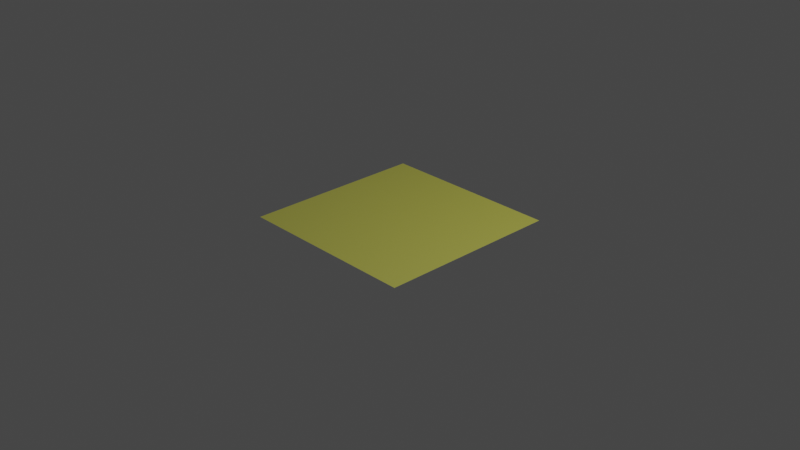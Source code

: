 # Source: nodes_basic.blend  (saved by Blender 2.93.21; exported with 4.5.12 LTS)
import bpy
from mathutils import Matrix  # noqa: F401  (used for matrix-valued properties, if any)

bpy.ops.wm.read_factory_settings(use_empty=True)
scene = bpy.context.scene
scene.name = 'Scene'

# ---- collections
col_collection = bpy.data.collections.new('Collection'); scene.collection.children.link(col_collection)

# ---- images (referenced by path relative to the original .blend; pixels are not part of the script)
import os
ASSET_DIR = os.environ.get("B2B_ASSET_DIR", "")  # directory of the original .blend (textures are referenced by path, not embedded)
HERE = os.path.dirname(os.path.abspath(__file__))  # packed textures are extracted next to this script under _unpacked/

def load_image(name, relpath, width, height, colorspace="sRGB"):
    """Load a texture the original file referenced (path relative to the .blend, or extracted next to this script)."""
    p = next((c for c in (os.path.join(HERE, relpath), os.path.join(ASSET_DIR, relpath)) if relpath and os.path.exists(c)), "")
    if p:
        img = bpy.data.images.load(p, check_existing=True)
        img.name = name
    else:  # same state as the original file: an image datablock whose file is absent (Cycles renders it pink)
        img = bpy.data.images.new(name, width, height)
        img.source = "FILE"
        img.filepath = "//" + (relpath or name)
    img.colorspace_settings.name = colorspace
    return img
img_texture_circle_png = load_image('texture_circle.png', 'texture_circle.png', 1024, 1024, 'sRGB')

# ---- materials (node trees are filled in below, after node groups)
mat_material_001 = bpy.data.materials.new('Material.001')
mat_material_001.use_transparent_shadow = False

# ---- material node trees
mat_material_001.use_nodes = True; mat_material_001.node_tree.nodes.clear()
_N = mat_material_001.node_tree.nodes; _L = mat_material_001.node_tree.links
n0 = _N.new('ShaderNodeTexCoord'); n0.name = 'Texture Coordinate'; n0.location = (-739, 129)
n1 = _N.new('ShaderNodeMapping'); n1.name = 'Mapping'; n1.location = (-529, 146)
n1.width = 240
n1.inputs[1].default_value = (3.3, 0.0, 0.0)
n1.inputs[3].default_value = (-3.0, -3.0, -3.0)
n2 = _N.new('ShaderNodeBsdfDiffuse'); n2.name = 'Diffuse BSDF'; n2.location = (70, 44)
n2.inputs[0].default_value = (0.7999, 0.8, 0.03403, 1.0)
n3 = _N.new('ShaderNodeBsdfAnisotropic'); n3.name = 'Glossy BSDF'; n3.location = (168, -118)
n3.distribution = 'GGX'
n3.inputs[0].default_value = (0.8, 0.6592, 0.6773, 1.0)
n3.inputs[1].default_value = 0.09231
n4 = _N.new('ShaderNodeOutputMaterial'); n4.name = 'Material Output'; n4.location = (910, 76)
n5 = _N.new('ShaderNodeMixShader'); n5.name = 'Mix Shader.001'; n5.location = (691, 96)
n6 = _N.new('ShaderNodeMixShader'); n6.name = 'Mix Shader'; n6.location = (417, 97)
n7 = _N.new('ShaderNodeBsdfAnisotropic'); n7.name = 'Glossy BSDF.001'; n7.location = (409, -92)
n7.distribution = 'GGX'
n7.inputs[0].default_value = (0.0001704, 0.0, 0.8, 1.0)
n8 = _N.new('ShaderNodeTexImage'); n8.name = 'Image Texture'; n8.location = (-239, 131)
n8.image = img_texture_circle_png
n9 = _N.new('ShaderNodeTexImage'); n9.name = 'Image Texture.001'; n9.location = (-239, 131)
n9.image = img_texture_circle_png
n10 = _N.new('ShaderNodeTexImage'); n10.name = 'Image Texture.002'; n10.location = (221, 430)
n10.image = img_texture_circle_png
_L.new(n2.outputs[0], n6.inputs[1])
_L.new(n1.outputs[0], n8.inputs[0])
_L.new(n0.outputs[2], n1.inputs[0])
_L.new(n8.outputs[0], n6.inputs[0])
_L.new(n3.outputs[0], n6.inputs[2])
_L.new(n5.outputs[0], n4.inputs[0])
_L.new(n7.outputs[0], n5.inputs[2])
_L.new(n6.outputs[0], n5.inputs[1])
_L.new(n10.outputs[0], n5.inputs[0])
n4.is_active_output = True

# ---- world
world_world = bpy.data.worlds.new('World'); scene.world = world_world
world_world.use_nodes = True; world_world.node_tree.nodes.clear()
_N = world_world.node_tree.nodes; _L = world_world.node_tree.links
n0 = _N.new('ShaderNodeOutputWorld'); n0.name = 'World Output'; n0.location = (300, 300)
n1 = _N.new('ShaderNodeBackground'); n1.name = 'Background'; n1.location = (10, 300)
n1.inputs[0].default_value = (0.05088, 0.05088, 0.05088, 1.0)
_L.new(n1.outputs[0], n0.inputs[0])
n0.is_active_output = True
world_world.color = (0.05088, 0.05088, 0.05088)
world_world.use_sun_shadow = False
world_world.sun_shadow_jitter_overblur = 0.0

# ---- cameras
cam_camera = bpy.data.cameras.new('Camera')
cam_camera.clip_end = 100.0
cam_camera.ortho_scale = 7.314

# ---- lights
light_light = bpy.data.lights.new('Light', 'POINT')
light_light.transmission_factor = 0.0
light_light.energy = 1000.0
light_light.shadow_soft_size = 0.1
light_light.shadow_maximum_resolution = 0.006
light_light.use_absolute_resolution = True

# ---- meshes
me_plane = bpy.data.meshes.new('Plane')
me_plane.from_pydata([(-1.0, -1.0, 0.0), (1.0, -1.0, 0.0), (-1.0, 1.0, 0.0), (1.0, 1.0, 0.0)], [], [(0, 1, 3, 2)])
_uv = me_plane.uv_layers.new(name='UVMap')
_uv.uv.foreach_set('vector', [0.0, 0.0, 1.0, 0.0, 1.0, 1.0, 0.0, 1.0])
me_plane.materials.append(mat_material_001)
me_plane.use_remesh_fix_poles = True
me_plane.use_remesh_preserve_attributes = False
me_plane.update()

# ---- objects
ob_light = bpy.data.objects.new('Light', light_light)
ob_camera = bpy.data.objects.new('Camera', cam_camera)
ob_plane = bpy.data.objects.new('Plane', me_plane)

# ---- transforms, parenting, visibility, modifiers, constraints
ob_light.location = (4.076, 1.005, 5.904)
ob_light.rotation_euler = (0.6503, 0.05522, 1.866)
ob_light.lock_rotations_4d = False
ob_light.empty_display_type = 'ARROWS'
ob_light.color = (0.0, 0.0, 0.0, 0.0)
ob_light.lineart.crease_threshold = 0.0
ob_camera.location = (7.359, -6.926, 4.958)
ob_camera.rotation_euler = (1.109, 0.0, 0.8149)
ob_camera.lock_rotations_4d = False
ob_camera.empty_display_type = 'ARROWS'
ob_camera.color = (0.0, 0.0, 0.0, 0.0)
ob_camera.display_type = 'WIRE'
ob_camera.lineart.crease_threshold = 0.0
ob_plane.location = (0.0, 0.0, 0.0)

# ---- collection membership
col_collection.objects.link(ob_light)
col_collection.objects.link(ob_camera)
col_collection.objects.link(ob_plane)

# ---- scene / render settings (as saved in the file)
scene.camera = ob_camera
scene.frame_start = 1; scene.frame_end = 250; scene.frame_set(1)
scene.render.engine = 'BLENDER_EEVEE_NEXT'
scene.cycles.use_denoising = False
scene.cycles.samples = 128
scene.cycles.sampling_pattern = 'TABULATED_SOBOL'
scene.cycles.use_adaptive_sampling = False
scene.cycles.use_light_tree = False
scene.view_settings.view_transform = 'Filmic'
bpy.context.view_layer.update()
